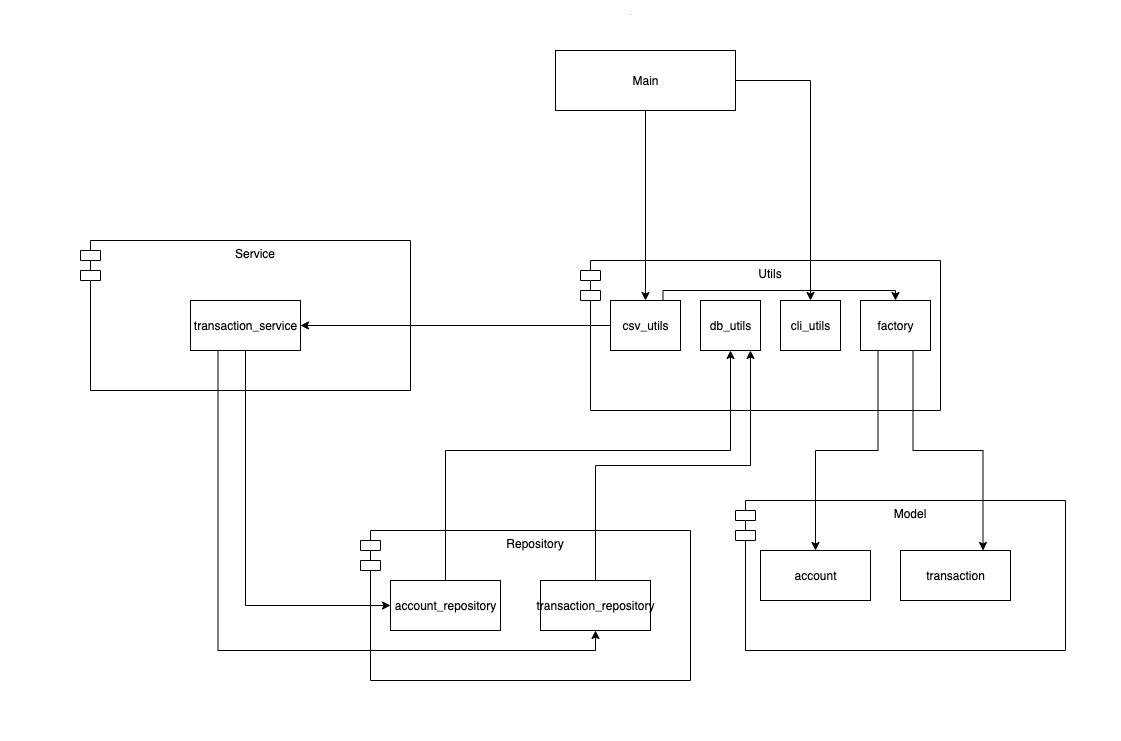

The diagram above was exported from draw.io. Its source (the exported page's mxGraphModel, read from the mxfile embedded in the PNG):
<mxGraphModel dx="1186" dy="610" grid="1" gridSize="10" guides="1" tooltips="1" connect="1" arrows="1" fold="1" page="1" pageScale="1" pageWidth="850" pageHeight="1100" math="0" shadow="0">
  <root>
    <mxCell id="0" />
    <mxCell id="1" parent="0" />
    <mxCell id="ff-3jZEwdTXHA8so_5_W-13" value="Utils" style="shape=module;align=left;spacingLeft=20;align=center;verticalAlign=top;" vertex="1" parent="1">
      <mxGeometry x="610" y="300" width="360" height="150" as="geometry" />
    </mxCell>
    <mxCell id="ff-3jZEwdTXHA8so_5_W-47" style="edgeStyle=orthogonalEdgeStyle;rounded=0;orthogonalLoop=1;jettySize=auto;html=1;exitX=0.75;exitY=0;exitDx=0;exitDy=0;entryX=0.5;entryY=0;entryDx=0;entryDy=0;" edge="1" parent="1" source="ff-3jZEwdTXHA8so_5_W-15" target="ff-3jZEwdTXHA8so_5_W-45">
      <mxGeometry relative="1" as="geometry">
        <Array as="points">
          <mxPoint x="693" y="330" />
          <mxPoint x="925" y="330" />
        </Array>
      </mxGeometry>
    </mxCell>
    <mxCell id="ff-3jZEwdTXHA8so_5_W-15" value="csv_utils" style="html=1;" vertex="1" parent="1">
      <mxGeometry x="640" y="340" width="70" height="50" as="geometry" />
    </mxCell>
    <mxCell id="ff-3jZEwdTXHA8so_5_W-16" value="db_utils" style="html=1;" vertex="1" parent="1">
      <mxGeometry x="730" y="340" width="60" height="50" as="geometry" />
    </mxCell>
    <mxCell id="ff-3jZEwdTXHA8so_5_W-40" style="edgeStyle=orthogonalEdgeStyle;rounded=0;orthogonalLoop=1;jettySize=auto;html=1;exitX=1;exitY=0.5;exitDx=0;exitDy=0;" edge="1" parent="1" source="ff-3jZEwdTXHA8so_5_W-17" target="ff-3jZEwdTXHA8so_5_W-18">
      <mxGeometry relative="1" as="geometry" />
    </mxCell>
    <mxCell id="ff-3jZEwdTXHA8so_5_W-41" style="edgeStyle=orthogonalEdgeStyle;rounded=0;orthogonalLoop=1;jettySize=auto;html=1;exitX=0.5;exitY=1;exitDx=0;exitDy=0;" edge="1" parent="1" source="ff-3jZEwdTXHA8so_5_W-17" target="ff-3jZEwdTXHA8so_5_W-15">
      <mxGeometry relative="1" as="geometry" />
    </mxCell>
    <mxCell id="ff-3jZEwdTXHA8so_5_W-17" value="Main" style="html=1;" vertex="1" parent="1">
      <mxGeometry x="585" y="90" width="180" height="60" as="geometry" />
    </mxCell>
    <mxCell id="ff-3jZEwdTXHA8so_5_W-18" value="cli_utils" style="html=1;" vertex="1" parent="1">
      <mxGeometry x="810" y="340" width="60" height="50" as="geometry" />
    </mxCell>
    <mxCell id="ff-3jZEwdTXHA8so_5_W-21" value="Service" style="shape=module;align=left;spacingLeft=20;align=center;verticalAlign=top;" vertex="1" parent="1">
      <mxGeometry x="110" y="280" width="330" height="150" as="geometry" />
    </mxCell>
    <mxCell id="ff-3jZEwdTXHA8so_5_W-23" value="Repository" style="shape=module;align=left;spacingLeft=20;align=center;verticalAlign=top;" vertex="1" parent="1">
      <mxGeometry x="390" y="570" width="330" height="150" as="geometry" />
    </mxCell>
    <mxCell id="ff-3jZEwdTXHA8so_5_W-51" style="edgeStyle=orthogonalEdgeStyle;rounded=0;orthogonalLoop=1;jettySize=auto;html=1;exitX=0.5;exitY=0;exitDx=0;exitDy=0;entryX=0.5;entryY=1;entryDx=0;entryDy=0;" edge="1" parent="1" source="ff-3jZEwdTXHA8so_5_W-24" target="ff-3jZEwdTXHA8so_5_W-16">
      <mxGeometry relative="1" as="geometry">
        <Array as="points">
          <mxPoint x="475" y="490" />
          <mxPoint x="760" y="490" />
        </Array>
      </mxGeometry>
    </mxCell>
    <mxCell id="ff-3jZEwdTXHA8so_5_W-24" value="account_repository" style="html=1;" vertex="1" parent="1">
      <mxGeometry x="420" y="620" width="110" height="50" as="geometry" />
    </mxCell>
    <mxCell id="ff-3jZEwdTXHA8so_5_W-35" style="edgeStyle=orthogonalEdgeStyle;rounded=0;orthogonalLoop=1;jettySize=auto;html=1;exitX=0.5;exitY=0;exitDx=0;exitDy=0;" edge="1" parent="1" source="ff-3jZEwdTXHA8so_5_W-25">
      <mxGeometry relative="1" as="geometry">
        <mxPoint x="780" y="390" as="targetPoint" />
      </mxGeometry>
    </mxCell>
    <mxCell id="ff-3jZEwdTXHA8so_5_W-25" value="transaction_repository" style="html=1;" vertex="1" parent="1">
      <mxGeometry x="570" y="620" width="110" height="50" as="geometry" />
    </mxCell>
    <mxCell id="ff-3jZEwdTXHA8so_5_W-28" value="transaction_service" style="html=1;" vertex="1" parent="1">
      <mxGeometry x="220" y="340" width="110" height="50" as="geometry" />
    </mxCell>
    <mxCell id="ff-3jZEwdTXHA8so_5_W-37" style="edgeStyle=orthogonalEdgeStyle;rounded=0;orthogonalLoop=1;jettySize=auto;html=1;exitX=0;exitY=0.5;exitDx=0;exitDy=0;" edge="1" parent="1" source="ff-3jZEwdTXHA8so_5_W-15" target="ff-3jZEwdTXHA8so_5_W-28">
      <mxGeometry relative="1" as="geometry" />
    </mxCell>
    <mxCell id="ff-3jZEwdTXHA8so_5_W-38" style="edgeStyle=orthogonalEdgeStyle;rounded=0;orthogonalLoop=1;jettySize=auto;html=1;exitX=0.5;exitY=1;exitDx=0;exitDy=0;entryX=0;entryY=0.5;entryDx=0;entryDy=0;" edge="1" parent="1" source="ff-3jZEwdTXHA8so_5_W-28" target="ff-3jZEwdTXHA8so_5_W-24">
      <mxGeometry relative="1" as="geometry" />
    </mxCell>
    <mxCell id="ff-3jZEwdTXHA8so_5_W-39" style="edgeStyle=orthogonalEdgeStyle;rounded=0;orthogonalLoop=1;jettySize=auto;html=1;exitX=0.25;exitY=1;exitDx=0;exitDy=0;entryX=0.5;entryY=1;entryDx=0;entryDy=0;" edge="1" parent="1" source="ff-3jZEwdTXHA8so_5_W-28" target="ff-3jZEwdTXHA8so_5_W-25">
      <mxGeometry relative="1" as="geometry" />
    </mxCell>
    <mxCell id="ff-3jZEwdTXHA8so_5_W-42" value="Model" style="shape=module;align=left;spacingLeft=20;align=center;verticalAlign=top;" vertex="1" parent="1">
      <mxGeometry x="765" y="540" width="330" height="150" as="geometry" />
    </mxCell>
    <mxCell id="ff-3jZEwdTXHA8so_5_W-43" value="account" style="html=1;" vertex="1" parent="1">
      <mxGeometry x="790" y="590" width="110" height="50" as="geometry" />
    </mxCell>
    <mxCell id="ff-3jZEwdTXHA8so_5_W-44" value="transaction" style="html=1;" vertex="1" parent="1">
      <mxGeometry x="930" y="590" width="110" height="50" as="geometry" />
    </mxCell>
    <mxCell id="ff-3jZEwdTXHA8so_5_W-48" style="edgeStyle=orthogonalEdgeStyle;rounded=0;orthogonalLoop=1;jettySize=auto;html=1;exitX=0.25;exitY=1;exitDx=0;exitDy=0;" edge="1" parent="1" source="ff-3jZEwdTXHA8so_5_W-45" target="ff-3jZEwdTXHA8so_5_W-43">
      <mxGeometry relative="1" as="geometry" />
    </mxCell>
    <mxCell id="ff-3jZEwdTXHA8so_5_W-49" style="edgeStyle=orthogonalEdgeStyle;rounded=0;orthogonalLoop=1;jettySize=auto;html=1;exitX=0.75;exitY=1;exitDx=0;exitDy=0;entryX=0.75;entryY=0;entryDx=0;entryDy=0;" edge="1" parent="1" source="ff-3jZEwdTXHA8so_5_W-45" target="ff-3jZEwdTXHA8so_5_W-44">
      <mxGeometry relative="1" as="geometry" />
    </mxCell>
    <mxCell id="ff-3jZEwdTXHA8so_5_W-45" value="factory" style="html=1;" vertex="1" parent="1">
      <mxGeometry x="890" y="340" width="70" height="50" as="geometry" />
    </mxCell>
    <mxCell id="ff-3jZEwdTXHA8so_5_W-52" value="&lt;font style=&quot;font-size: 1px&quot;&gt;.&lt;/font&gt;" style="text;html=1;align=center;verticalAlign=middle;resizable=0;points=[];autosize=1;strokeColor=none;" vertex="1" parent="1">
      <mxGeometry x="460" y="760" width="20" height="20" as="geometry" />
    </mxCell>
    <mxCell id="ff-3jZEwdTXHA8so_5_W-53" value="&lt;font style=&quot;font-size: 1px&quot;&gt;&lt;strike&gt;.&lt;/strike&gt;&lt;/font&gt;" style="text;html=1;align=center;verticalAlign=middle;resizable=0;points=[];autosize=1;strokeColor=none;" vertex="1" parent="1">
      <mxGeometry x="650" y="40" width="20" height="20" as="geometry" />
    </mxCell>
    <mxCell id="ff-3jZEwdTXHA8so_5_W-54" value="&lt;font style=&quot;font-size: 1px&quot;&gt;.&lt;/font&gt;" style="text;html=1;align=center;verticalAlign=middle;resizable=0;points=[];autosize=1;strokeColor=none;" vertex="1" parent="1">
      <mxGeometry x="1130" y="530" width="20" height="20" as="geometry" />
    </mxCell>
    <mxCell id="ff-3jZEwdTXHA8so_5_W-55" value="&lt;font style=&quot;font-size: 1px&quot;&gt;.&lt;/font&gt;" style="text;html=1;align=center;verticalAlign=middle;resizable=0;points=[];autosize=1;strokeColor=none;" vertex="1" parent="1">
      <mxGeometry x="30" y="320" width="20" height="20" as="geometry" />
    </mxCell>
  </root>
</mxGraphModel>